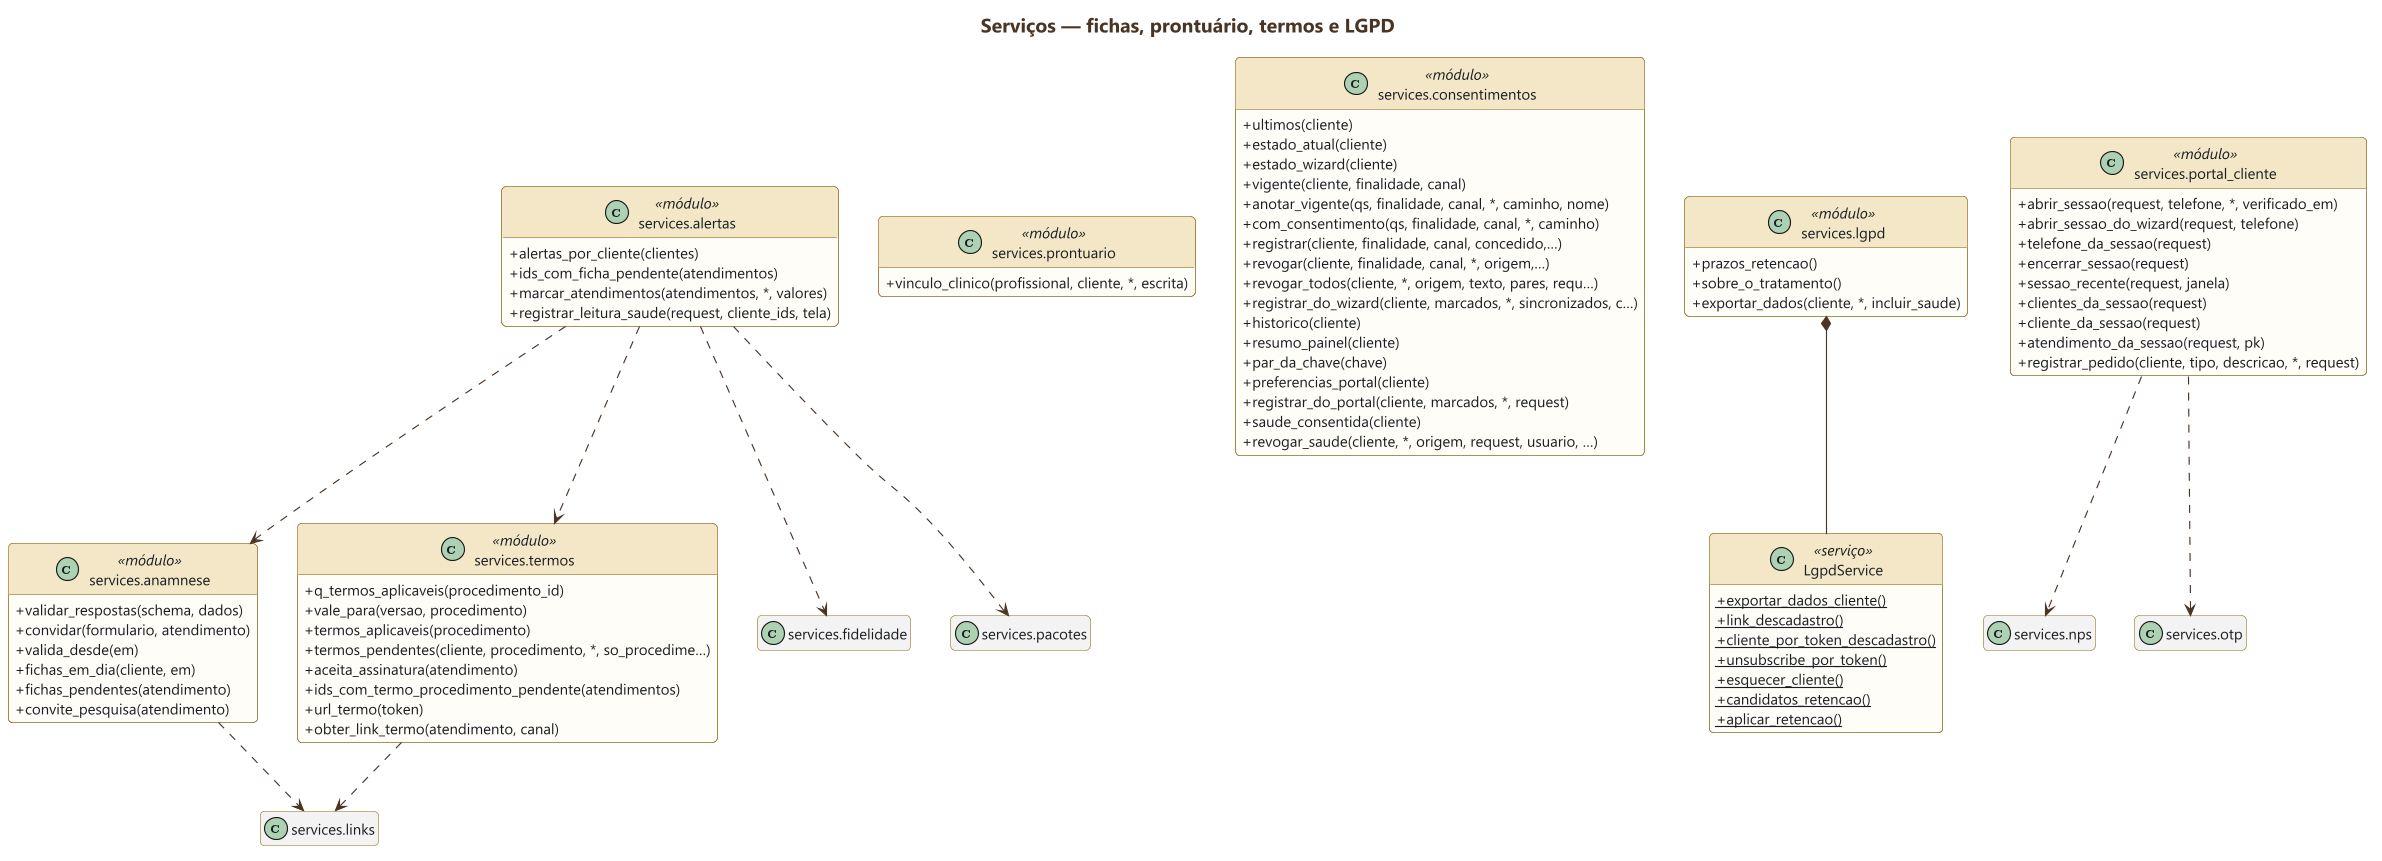

The diagram above was rendered by PlantUML. Its source (embedded in the PNG):
@startuml 11-servicos-clinico-lgpd
skinparamlocked dpi 200
' GERADO por docs/uml/gerar_uml.py a partir do codigo — nao edite a mao.
!include ../estilo.iuml
hide empty members
title Serviços — fichas, prontuário, termos e LGPD

class "services.anamnese" as anamnese <<módulo>> {
  + validar_respostas(schema, dados)
  + convidar(formulario, atendimento)
  + valida_desde(em)
  + fichas_em_dia(cliente, em)
  + fichas_pendentes(atendimento)
  + convite_pesquisa(atendimento)
}
class "services.alertas" as alertas <<módulo>> {
  + alertas_por_cliente(clientes)
  + ids_com_ficha_pendente(atendimentos)
  + marcar_atendimentos(atendimentos, *, valores)
  + registrar_leitura_saude(request, cliente_ids, tela)
}
class "services.prontuario" as prontuario <<módulo>> {
  + vinculo_clinico(profissional, cliente, *, escrita)
}
class "services.termos" as termos <<módulo>> {
  + q_termos_aplicaveis(procedimento_id)
  + vale_para(versao, procedimento)
  + termos_aplicaveis(procedimento)
  + termos_pendentes(cliente, procedimento, *, so_procedime…)
  + aceita_assinatura(atendimento)
  + ids_com_termo_procedimento_pendente(atendimentos)
  + url_termo(token)
  + obter_link_termo(atendimento, canal)
}
class "services.consentimentos" as consentimentos <<módulo>> {
  + ultimos(cliente)
  + estado_atual(cliente)
  + estado_wizard(cliente)
  + vigente(cliente, finalidade, canal)
  + anotar_vigente(qs, finalidade, canal, *, caminho, nome)
  + com_consentimento(qs, finalidade, canal, *, caminho)
  + registrar(cliente, finalidade, canal, concedido,…)
  + revogar(cliente, finalidade, canal, *, origem,…)
  + revogar_todos(cliente, *, origem, texto, pares, requ…)
  + registrar_do_wizard(cliente, marcados, *, sincronizados, c…)
  + historico(cliente)
  + resumo_painel(cliente)
  + par_da_chave(chave)
  + preferencias_portal(cliente)
  + registrar_do_portal(cliente, marcados, *, request)
  + saude_consentida(cliente)
  + revogar_saude(cliente, *, origem, request, usuario, …)
}
class "services.lgpd" as lgpd <<módulo>> {
  + prazos_retencao()
  + sobre_o_tratamento()
  + exportar_dados(cliente, *, incluir_saude)
}
class LgpdService <<serviço>> {
  + {static} exportar_dados_cliente()
  + {static} link_descadastro()
  + {static} cliente_por_token_descadastro()
  + {static} unsubscribe_por_token()
  + {static} esquecer_cliente()
  + {static} candidatos_retencao()
  + {static} aplicar_retencao()
}
lgpd *-- LgpdService
class "services.portal_cliente" as portal_cliente <<módulo>> {
  + abrir_sessao(request, telefone, *, verificado_em)
  + abrir_sessao_do_wizard(request, telefone)
  + telefone_da_sessao(request)
  + encerrar_sessao(request)
  + sessao_recente(request, janela)
  + clientes_da_sessao(request)
  + cliente_da_sessao(request)
  + atendimento_da_sessao(request, pk)
  + registrar_pedido(cliente, tipo, descricao, *, request)
}
class "services.fidelidade" as fidelidade #F2F2F2
hide fidelidade members
class "services.links" as links #F2F2F2
hide links members
class "services.nps" as nps #F2F2F2
hide nps members
class "services.otp" as otp #F2F2F2
hide otp members
class "services.pacotes" as pacotes #F2F2F2
hide pacotes members
alertas ..> anamnese
alertas ..> fidelidade
alertas ..> pacotes
alertas ..> termos
anamnese ..> links
portal_cliente ..> nps
portal_cliente ..> otp
termos ..> links
@enduml